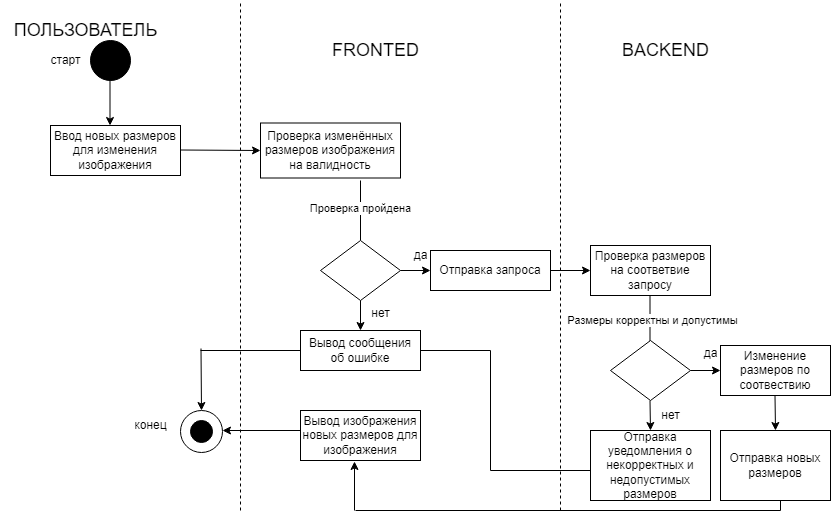

The diagram above was exported from draw.io. Its source (the exported page's mxGraphModel, read from the mxfile embedded in the PNG):
<mxGraphModel dx="880" dy="479" grid="1" gridSize="10" guides="1" tooltips="1" connect="1" arrows="1" fold="1" page="1" pageScale="1" pageWidth="827" pageHeight="1169" math="0" shadow="0">
  <root>
    <mxCell id="0" />
    <mxCell id="1" parent="0" />
    <mxCell id="oaTJybGqaYm0DqFBOT6q-1" value="&lt;font style=&quot;font-size: 18px;&quot;&gt;ПОЛЬЗОВАТЕЛЬ&lt;/font&gt;" style="text;html=1;align=center;verticalAlign=middle;resizable=0;points=[];autosize=1;strokeColor=none;fillColor=none;" vertex="1" parent="1">
      <mxGeometry x="20" y="20" width="170" height="40" as="geometry" />
    </mxCell>
    <mxCell id="oaTJybGqaYm0DqFBOT6q-3" value="старт" style="text;html=1;align=center;verticalAlign=middle;resizable=0;points=[];autosize=1;strokeColor=none;fillColor=none;" vertex="1" parent="1">
      <mxGeometry x="60" y="55" width="50" height="30" as="geometry" />
    </mxCell>
    <mxCell id="oaTJybGqaYm0DqFBOT6q-4" value="Ввод новых размеров для изменения изображения" style="rounded=0;whiteSpace=wrap;html=1;" vertex="1" parent="1">
      <mxGeometry x="70" y="135" width="130" height="50" as="geometry" />
    </mxCell>
    <mxCell id="oaTJybGqaYm0DqFBOT6q-8" value="Проверка изменённых размеров изображения на валидность" style="rounded=0;whiteSpace=wrap;html=1;" vertex="1" parent="1">
      <mxGeometry x="280" y="132.5" width="140" height="55" as="geometry" />
    </mxCell>
    <mxCell id="oaTJybGqaYm0DqFBOT6q-11" value="" style="endArrow=classic;html=1;rounded=0;entryX=0;entryY=0.5;entryDx=0;entryDy=0;" edge="1" parent="1" target="oaTJybGqaYm0DqFBOT6q-8">
      <mxGeometry width="50" height="50" relative="1" as="geometry">
        <mxPoint x="200" y="159.5" as="sourcePoint" />
        <mxPoint x="260" y="159.5" as="targetPoint" />
      </mxGeometry>
    </mxCell>
    <mxCell id="oaTJybGqaYm0DqFBOT6q-12" value="" style="endArrow=classic;html=1;rounded=0;entryX=0.454;entryY=0;entryDx=0;entryDy=0;entryPerimeter=0;" edge="1" parent="1" target="oaTJybGqaYm0DqFBOT6q-2">
      <mxGeometry width="50" height="50" relative="1" as="geometry">
        <mxPoint x="129.5" y="70" as="sourcePoint" />
        <mxPoint x="129" y="135" as="targetPoint" />
      </mxGeometry>
    </mxCell>
    <mxCell id="oaTJybGqaYm0DqFBOT6q-2" value="" style="ellipse;whiteSpace=wrap;html=1;aspect=fixed;fillColor=#000000;" vertex="1" parent="1">
      <mxGeometry x="110" y="50" width="40" height="40" as="geometry" />
    </mxCell>
    <mxCell id="oaTJybGqaYm0DqFBOT6q-13" value="" style="endArrow=classic;html=1;rounded=0;" edge="1" parent="1">
      <mxGeometry width="50" height="50" relative="1" as="geometry">
        <mxPoint x="129.5" y="85" as="sourcePoint" />
        <mxPoint x="129.5" y="135" as="targetPoint" />
      </mxGeometry>
    </mxCell>
    <mxCell id="oaTJybGqaYm0DqFBOT6q-14" value="" style="endArrow=none;html=1;rounded=0;" edge="1" parent="1">
      <mxGeometry width="50" height="50" relative="1" as="geometry">
        <mxPoint x="380" y="250" as="sourcePoint" />
        <mxPoint x="380" y="190" as="targetPoint" />
      </mxGeometry>
    </mxCell>
    <mxCell id="oaTJybGqaYm0DqFBOT6q-15" value="Проверка пройдена" style="edgeLabel;html=1;align=center;verticalAlign=middle;resizable=0;points=[];" vertex="1" connectable="0" parent="oaTJybGqaYm0DqFBOT6q-14">
      <mxGeometry x="0.1" y="1" relative="1" as="geometry">
        <mxPoint as="offset" />
      </mxGeometry>
    </mxCell>
    <mxCell id="oaTJybGqaYm0DqFBOT6q-16" value="" style="rhombus;whiteSpace=wrap;html=1;rounded=0;" vertex="1" parent="1">
      <mxGeometry x="340" y="250" width="80" height="60" as="geometry" />
    </mxCell>
    <mxCell id="oaTJybGqaYm0DqFBOT6q-18" value="" style="endArrow=classic;html=1;rounded=0;" edge="1" parent="1">
      <mxGeometry width="50" height="50" relative="1" as="geometry">
        <mxPoint x="420" y="280" as="sourcePoint" />
        <mxPoint x="450" y="280" as="targetPoint" />
      </mxGeometry>
    </mxCell>
    <mxCell id="oaTJybGqaYm0DqFBOT6q-19" value="" style="endArrow=classic;html=1;rounded=0;exitX=0.5;exitY=1;exitDx=0;exitDy=0;" edge="1" parent="1" source="oaTJybGqaYm0DqFBOT6q-16">
      <mxGeometry width="50" height="50" relative="1" as="geometry">
        <mxPoint x="380" y="340" as="sourcePoint" />
        <mxPoint x="380" y="340" as="targetPoint" />
      </mxGeometry>
    </mxCell>
    <mxCell id="oaTJybGqaYm0DqFBOT6q-20" value="Отправка запроса" style="rounded=0;whiteSpace=wrap;html=1;" vertex="1" parent="1">
      <mxGeometry x="450" y="260" width="120" height="40" as="geometry" />
    </mxCell>
    <mxCell id="oaTJybGqaYm0DqFBOT6q-21" value="" style="endArrow=classic;html=1;rounded=0;" edge="1" parent="1">
      <mxGeometry width="50" height="50" relative="1" as="geometry">
        <mxPoint x="570" y="280" as="sourcePoint" />
        <mxPoint x="610" y="280" as="targetPoint" />
      </mxGeometry>
    </mxCell>
    <mxCell id="oaTJybGqaYm0DqFBOT6q-22" value="Проверка размеров на соответвие запросу" style="rounded=0;whiteSpace=wrap;html=1;" vertex="1" parent="1">
      <mxGeometry x="610" y="255" width="120" height="50" as="geometry" />
    </mxCell>
    <mxCell id="oaTJybGqaYm0DqFBOT6q-23" value="да" style="text;html=1;align=center;verticalAlign=middle;resizable=0;points=[];autosize=1;strokeColor=none;fillColor=none;" vertex="1" parent="1">
      <mxGeometry x="420" y="250" width="40" height="30" as="geometry" />
    </mxCell>
    <mxCell id="oaTJybGqaYm0DqFBOT6q-24" value="" style="endArrow=none;html=1;rounded=0;" edge="1" parent="1">
      <mxGeometry width="50" height="50" relative="1" as="geometry">
        <mxPoint x="669.5" y="355" as="sourcePoint" />
        <mxPoint x="669.5" y="305" as="targetPoint" />
      </mxGeometry>
    </mxCell>
    <mxCell id="oaTJybGqaYm0DqFBOT6q-25" value="Размеры корректны и допустимы" style="edgeLabel;html=1;align=center;verticalAlign=middle;resizable=0;points=[];" vertex="1" connectable="0" parent="oaTJybGqaYm0DqFBOT6q-24">
      <mxGeometry x="0.04" y="-1" relative="1" as="geometry">
        <mxPoint x="1" as="offset" />
      </mxGeometry>
    </mxCell>
    <mxCell id="oaTJybGqaYm0DqFBOT6q-26" value="" style="rhombus;whiteSpace=wrap;html=1;rounded=0;" vertex="1" parent="1">
      <mxGeometry x="630" y="350" width="80" height="60" as="geometry" />
    </mxCell>
    <mxCell id="oaTJybGqaYm0DqFBOT6q-27" value="" style="endArrow=classic;html=1;rounded=0;" edge="1" parent="1">
      <mxGeometry width="50" height="50" relative="1" as="geometry">
        <mxPoint x="710" y="380" as="sourcePoint" />
        <mxPoint x="740" y="380" as="targetPoint" />
      </mxGeometry>
    </mxCell>
    <mxCell id="oaTJybGqaYm0DqFBOT6q-28" value="Изменение размеров по соотвествию" style="rounded=0;whiteSpace=wrap;html=1;" vertex="1" parent="1">
      <mxGeometry x="740" y="355" width="110" height="50" as="geometry" />
    </mxCell>
    <mxCell id="oaTJybGqaYm0DqFBOT6q-29" value="" style="endArrow=classic;html=1;rounded=0;entryX=0.5;entryY=0;entryDx=0;entryDy=0;" edge="1" parent="1" target="oaTJybGqaYm0DqFBOT6q-30">
      <mxGeometry width="50" height="50" relative="1" as="geometry">
        <mxPoint x="794.5" y="405" as="sourcePoint" />
        <mxPoint x="795" y="430" as="targetPoint" />
      </mxGeometry>
    </mxCell>
    <mxCell id="oaTJybGqaYm0DqFBOT6q-30" value="Отправка новых размеров" style="rounded=0;whiteSpace=wrap;html=1;" vertex="1" parent="1">
      <mxGeometry x="740" y="440" width="110" height="70" as="geometry" />
    </mxCell>
    <mxCell id="oaTJybGqaYm0DqFBOT6q-31" value="да" style="text;html=1;align=center;verticalAlign=middle;resizable=0;points=[];autosize=1;strokeColor=none;fillColor=none;" vertex="1" parent="1">
      <mxGeometry x="710" y="348" width="40" height="30" as="geometry" />
    </mxCell>
    <mxCell id="oaTJybGqaYm0DqFBOT6q-32" value="" style="endArrow=classic;html=1;rounded=0;" edge="1" parent="1">
      <mxGeometry width="50" height="50" relative="1" as="geometry">
        <mxPoint x="669.5" y="410" as="sourcePoint" />
        <mxPoint x="670" y="440" as="targetPoint" />
      </mxGeometry>
    </mxCell>
    <mxCell id="oaTJybGqaYm0DqFBOT6q-33" value="Отправка уведомления о некорректных и недопустимых размеров" style="rounded=0;whiteSpace=wrap;html=1;" vertex="1" parent="1">
      <mxGeometry x="610" y="440" width="120" height="70" as="geometry" />
    </mxCell>
    <mxCell id="oaTJybGqaYm0DqFBOT6q-34" value="нет" style="text;html=1;align=center;verticalAlign=middle;resizable=0;points=[];autosize=1;strokeColor=none;fillColor=none;" vertex="1" parent="1">
      <mxGeometry x="670" y="410" width="40" height="30" as="geometry" />
    </mxCell>
    <mxCell id="oaTJybGqaYm0DqFBOT6q-35" value="Вывод сообщения об ошибке" style="rounded=0;whiteSpace=wrap;html=1;" vertex="1" parent="1">
      <mxGeometry x="320" y="340" width="120" height="40" as="geometry" />
    </mxCell>
    <mxCell id="oaTJybGqaYm0DqFBOT6q-36" value="" style="endArrow=none;html=1;rounded=0;" edge="1" parent="1">
      <mxGeometry width="50" height="50" relative="1" as="geometry">
        <mxPoint x="440" y="360" as="sourcePoint" />
        <mxPoint x="510" y="360" as="targetPoint" />
      </mxGeometry>
    </mxCell>
    <mxCell id="oaTJybGqaYm0DqFBOT6q-37" value="" style="endArrow=none;html=1;rounded=0;" edge="1" parent="1">
      <mxGeometry width="50" height="50" relative="1" as="geometry">
        <mxPoint x="510" y="480" as="sourcePoint" />
        <mxPoint x="510" y="360" as="targetPoint" />
      </mxGeometry>
    </mxCell>
    <mxCell id="oaTJybGqaYm0DqFBOT6q-39" value="" style="endArrow=none;html=1;rounded=0;" edge="1" parent="1">
      <mxGeometry width="50" height="50" relative="1" as="geometry">
        <mxPoint x="510" y="480" as="sourcePoint" />
        <mxPoint x="610" y="480" as="targetPoint" />
      </mxGeometry>
    </mxCell>
    <mxCell id="oaTJybGqaYm0DqFBOT6q-40" value="" style="ellipse;whiteSpace=wrap;html=1;aspect=fixed;" vertex="1" parent="1">
      <mxGeometry x="200" y="420" width="42" height="42" as="geometry" />
    </mxCell>
    <mxCell id="oaTJybGqaYm0DqFBOT6q-41" value="" style="ellipse;whiteSpace=wrap;html=1;aspect=fixed;fillColor=#000000;" vertex="1" parent="1">
      <mxGeometry x="210" y="430" width="22" height="22" as="geometry" />
    </mxCell>
    <mxCell id="oaTJybGqaYm0DqFBOT6q-42" value="" style="endArrow=none;html=1;rounded=0;entryX=0;entryY=0.5;entryDx=0;entryDy=0;" edge="1" parent="1" target="oaTJybGqaYm0DqFBOT6q-35">
      <mxGeometry width="50" height="50" relative="1" as="geometry">
        <mxPoint x="220" y="360" as="sourcePoint" />
        <mxPoint x="310" y="360" as="targetPoint" />
      </mxGeometry>
    </mxCell>
    <mxCell id="oaTJybGqaYm0DqFBOT6q-43" value="" style="endArrow=classic;html=1;rounded=0;entryX=0.5;entryY=0;entryDx=0;entryDy=0;" edge="1" parent="1" target="oaTJybGqaYm0DqFBOT6q-40">
      <mxGeometry width="50" height="50" relative="1" as="geometry">
        <mxPoint x="220.5" y="358" as="sourcePoint" />
        <mxPoint x="220.5" y="410" as="targetPoint" />
      </mxGeometry>
    </mxCell>
    <mxCell id="oaTJybGqaYm0DqFBOT6q-44" value="конец" style="text;html=1;align=center;verticalAlign=middle;resizable=0;points=[];autosize=1;strokeColor=none;fillColor=none;" vertex="1" parent="1">
      <mxGeometry x="140" y="420" width="60" height="30" as="geometry" />
    </mxCell>
    <mxCell id="oaTJybGqaYm0DqFBOT6q-45" value="нет" style="text;html=1;align=center;verticalAlign=middle;resizable=0;points=[];autosize=1;strokeColor=none;fillColor=none;" vertex="1" parent="1">
      <mxGeometry x="380" y="308" width="40" height="30" as="geometry" />
    </mxCell>
    <mxCell id="oaTJybGqaYm0DqFBOT6q-46" value="Вывод изображения новых размеров для изображения" style="rounded=0;whiteSpace=wrap;html=1;" vertex="1" parent="1">
      <mxGeometry x="320" y="420" width="120" height="50" as="geometry" />
    </mxCell>
    <mxCell id="oaTJybGqaYm0DqFBOT6q-47" value="" style="endArrow=classic;html=1;rounded=0;" edge="1" parent="1">
      <mxGeometry width="50" height="50" relative="1" as="geometry">
        <mxPoint x="320" y="440" as="sourcePoint" />
        <mxPoint x="242" y="440" as="targetPoint" />
      </mxGeometry>
    </mxCell>
    <mxCell id="oaTJybGqaYm0DqFBOT6q-48" value="" style="endArrow=classic;html=1;rounded=0;entryX=0.45;entryY=1.02;entryDx=0;entryDy=0;entryPerimeter=0;" edge="1" parent="1" target="oaTJybGqaYm0DqFBOT6q-46">
      <mxGeometry width="50" height="50" relative="1" as="geometry">
        <mxPoint x="374" y="520" as="sourcePoint" />
        <mxPoint x="400" y="500" as="targetPoint" />
      </mxGeometry>
    </mxCell>
    <mxCell id="oaTJybGqaYm0DqFBOT6q-49" value="" style="endArrow=none;html=1;rounded=0;" edge="1" parent="1">
      <mxGeometry width="50" height="50" relative="1" as="geometry">
        <mxPoint x="375" y="520" as="sourcePoint" />
        <mxPoint x="800" y="520" as="targetPoint" />
      </mxGeometry>
    </mxCell>
    <mxCell id="oaTJybGqaYm0DqFBOT6q-50" value="" style="endArrow=none;html=1;rounded=0;" edge="1" parent="1">
      <mxGeometry width="50" height="50" relative="1" as="geometry">
        <mxPoint x="800" y="520" as="sourcePoint" />
        <mxPoint x="800" y="510" as="targetPoint" />
      </mxGeometry>
    </mxCell>
    <mxCell id="oaTJybGqaYm0DqFBOT6q-51" value="&lt;span style=&quot;font-size: 18px;&quot;&gt;FRONTED&lt;/span&gt;" style="text;html=1;align=center;verticalAlign=middle;resizable=0;points=[];autosize=1;strokeColor=none;fillColor=none;" vertex="1" parent="1">
      <mxGeometry x="340" y="40" width="110" height="40" as="geometry" />
    </mxCell>
    <mxCell id="oaTJybGqaYm0DqFBOT6q-52" value="&lt;span style=&quot;font-size: 18px;&quot;&gt;BACKEND&lt;/span&gt;" style="text;html=1;align=center;verticalAlign=middle;resizable=0;points=[];autosize=1;strokeColor=none;fillColor=none;" vertex="1" parent="1">
      <mxGeometry x="630" y="40" width="110" height="40" as="geometry" />
    </mxCell>
    <mxCell id="oaTJybGqaYm0DqFBOT6q-53" value="" style="endArrow=none;dashed=1;html=1;rounded=0;" edge="1" parent="1">
      <mxGeometry width="50" height="50" relative="1" as="geometry">
        <mxPoint x="260" y="520" as="sourcePoint" />
        <mxPoint x="260" y="10" as="targetPoint" />
      </mxGeometry>
    </mxCell>
    <mxCell id="oaTJybGqaYm0DqFBOT6q-54" value="" style="endArrow=none;dashed=1;html=1;rounded=0;" edge="1" parent="1">
      <mxGeometry width="50" height="50" relative="1" as="geometry">
        <mxPoint x="580" y="520" as="sourcePoint" />
        <mxPoint x="580" y="10" as="targetPoint" />
      </mxGeometry>
    </mxCell>
  </root>
</mxGraphModel>